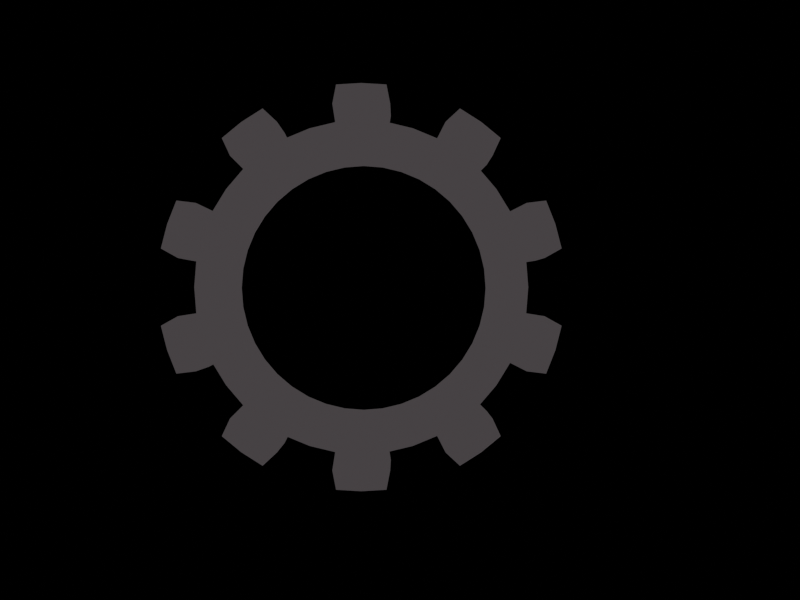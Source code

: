 # Source: gear.blend  (saved by Blender 4.0.36; exported with 4.5.12 LTS)
import bpy
from mathutils import Matrix  # noqa: F401  (used for matrix-valued properties, if any)

bpy.ops.wm.read_factory_settings(use_empty=True)
scene = bpy.context.scene
scene.name = 'Scene'

# ---- collections
col_collection = bpy.data.collections.new('Collection'); scene.collection.children.link(col_collection)
col_gear1 = bpy.data.collections.new('Gear1'); scene.collection.children.link(col_gear1)
col_gear1.hide_render = True
col_gear2 = bpy.data.collections.new('Gear2'); scene.collection.children.link(col_gear2)
col_gear2.hide_render = True
col_gear3 = bpy.data.collections.new('Gear3'); scene.collection.children.link(col_gear3)

# ---- images (referenced by path relative to the original .blend; pixels are not part of the script)
import os
ASSET_DIR = os.environ.get("B2B_ASSET_DIR", "")  # directory of the original .blend (textures are referenced by path, not embedded)
HERE = os.path.dirname(os.path.abspath(__file__))  # packed textures are extracted next to this script under _unpacked/

def load_image(name, relpath, width, height, colorspace="sRGB"):
    """Load a texture the original file referenced (path relative to the .blend, or extracted next to this script)."""
    p = next((c for c in (os.path.join(HERE, relpath), os.path.join(ASSET_DIR, relpath)) if relpath and os.path.exists(c)), "")
    if p:
        img = bpy.data.images.load(p, check_existing=True)
        img.name = name
    else:  # same state as the original file: an image datablock whose file is absent (Cycles renders it pink)
        img = bpy.data.images.new(name, width, height)
        img.source = "FILE"
        img.filepath = "//" + (relpath or name)
    img.colorspace_settings.name = colorspace
    return img
img_bayer_matrix = load_image('Bayer Matrix', 'bayerMatrix.png', 1024, 1024, 'sRGB')

# ---- materials (node trees are filled in below, after node groups)
mat_gear1 = bpy.data.materials.new('gear1')
mat_gear1.use_transparent_shadow = False
mat_gear2 = bpy.data.materials.new('gear2')
mat_gear2.use_transparent_shadow = False

# ---- material node trees
mat_gear1.use_nodes = True; mat_gear1.node_tree.nodes.clear()
_N = mat_gear1.node_tree.nodes; _L = mat_gear1.node_tree.links
n0 = _N.new('ShaderNodeMixRGB'); n0.name = 'Mix (Legacy)'; n0.location = (-545, 120)
n0.blend_type = 'SOFT_LIGHT'
n0.inputs[0].default_value = 0.2
n1 = _N.new('ShaderNodeShaderToRGB'); n1.name = 'Shader to RGB'; n1.location = (-795, 232)
n2 = _N.new('ShaderNodeBsdfPrincipled'); n2.name = 'Principled BSDF'; n2.location = (-1145, 482)
n2.inputs[3].default_value = 1.45
n3 = _N.new('ShaderNodeTexImage'); n3.name = 'Image Texture'; n3.location = (-895, -268)
n3.image = img_bayer_matrix
n3.interpolation = 'Closest'
n4 = _N.new('ShaderNodeMapping'); n4.name = 'Mapping'; n4.location = (-1095, -268)
n5 = _N.new('ShaderNodeCombineXYZ'); n5.name = 'Combine XYZ'; n5.location = (-1295, -323)
n6 = _N.new('ShaderNodeMath'); n6.name = 'Math'; n6.location = (-1495, -288)
n6.operation = 'MULTIPLY'
n7 = _N.new('ShaderNodeMath'); n7.name = 'Math.001'; n7.location = (-1495, -468)
n7.operation = 'MULTIPLY'
n8 = _N.new('ShaderNodeMath'); n8.name = 'Math.002'; n8.location = (-1745, -168)
n8.operation = 'DIVIDE'
n8.inputs[1].default_value = 2.0
n9 = _N.new('ShaderNodeMath'); n9.name = 'Math.003'; n9.location = (-1745, -618)
n9.operation = 'DIVIDE'
n9.inputs[1].default_value = 2.0
n10 = _N.new('ShaderNodeValue'); n10.name = 'Value'; n10.location = (-1945, -168)
n10.label = 'ResolutionX'
n10.outputs[0].default_value = 200.0
n11 = _N.new('ShaderNodeValue'); n11.name = 'Value.001'; n11.location = (-1945, -618)
n11.label = 'ResolutionY'
n11.outputs[0].default_value = 150.0
n12 = _N.new('ShaderNodeSeparateXYZ'); n12.name = 'Separate XYZ'; n12.location = (-2245, -368)
n13 = _N.new('ShaderNodeTexCoord'); n13.name = 'Texture Coordinate'; n13.location = (-2445, -368)
n14 = _N.new('ShaderNodeEmission'); n14.name = 'Emission'; n14.location = (247, -82)
n15 = _N.new('ShaderNodeOutputMaterial'); n15.name = 'Material Output'; n15.location = (313, 282)
n16 = _N.new('ShaderNodeLayerWeight'); n16.name = 'Layer Weight'; n16.location = (-324, -41)
n17 = _N.new('ShaderNodeValToRGB'); n17.name = 'Color Ramp'; n17.location = (-103, -82)
n17.color_ramp.interpolation = 'CONSTANT'
while len(n17.color_ramp.elements) > 1: n17.color_ramp.elements.remove(n17.color_ramp.elements[-1])
n17.color_ramp.elements[0].position = 0.0; n17.color_ramp.elements[0].color = (0.04607, 0.04284, 0.04425, 1.0)
_e = n17.color_ramp.elements.new(0.1405); _e.color = (0.2201, 0.2147, 0.1987, 1.0)
_e = n17.color_ramp.elements.new(0.3086); _e.color = (1.0, 1.0, 1.0, 1.0)
_L.new(n14.outputs[0], n15.inputs[0])
_L.new(n17.outputs[0], n14.inputs[0])
_L.new(n16.outputs[0], n17.inputs[0])
_L.new(n1.outputs[0], n0.inputs[1])
_L.new(n2.outputs[0], n1.inputs[0])
_L.new(n3.outputs[0], n0.inputs[2])
_L.new(n4.outputs[0], n3.inputs[0])
_L.new(n5.outputs[0], n4.inputs[0])
_L.new(n6.outputs[0], n5.inputs[0])
_L.new(n7.outputs[0], n5.inputs[1])
_L.new(n8.outputs[0], n6.inputs[0])
_L.new(n9.outputs[0], n7.inputs[1])
_L.new(n10.outputs[0], n8.inputs[0])
_L.new(n11.outputs[0], n9.inputs[0])
_L.new(n12.outputs[0], n6.inputs[1])
_L.new(n12.outputs[1], n7.inputs[0])
_L.new(n13.outputs[5], n12.inputs[0])
_L.new(n0.outputs[0], n16.inputs[1])
n15.is_active_output = True
mat_gear2.use_nodes = True; mat_gear2.node_tree.nodes.clear()
_N = mat_gear2.node_tree.nodes; _L = mat_gear2.node_tree.links
n0 = _N.new('ShaderNodeOutputMaterial'); n0.name = 'Material Output'; n0.location = (874, 373)
n1 = _N.new('ShaderNodeEmission'); n1.name = 'Emission'; n1.location = (674, 373)
n2 = _N.new('ShaderNodeMixRGB'); n2.name = 'Mix (Legacy)'; n2.location = (74, 211)
n2.blend_type = 'SOFT_LIGHT'
n2.inputs[0].default_value = 0.2
n3 = _N.new('ShaderNodeShaderToRGB'); n3.name = 'Shader to RGB'; n3.location = (-176, 323)
n4 = _N.new('ShaderNodeTexImage'); n4.name = 'Image Texture'; n4.location = (-466, -177)
n4.image = img_bayer_matrix
n4.interpolation = 'Closest'
n5 = _N.new('ShaderNodeMapping'); n5.name = 'Mapping'; n5.location = (-666, -177)
n6 = _N.new('ShaderNodeCombineXYZ'); n6.name = 'Combine XYZ'; n6.location = (-866, -232)
n7 = _N.new('ShaderNodeMath'); n7.name = 'Math'; n7.location = (-1066, -197)
n7.operation = 'MULTIPLY'
n8 = _N.new('ShaderNodeMath'); n8.name = 'Math.001'; n8.location = (-1066, -377)
n8.operation = 'MULTIPLY'
n9 = _N.new('ShaderNodeMath'); n9.name = 'Math.002'; n9.location = (-1316, -77)
n9.operation = 'DIVIDE'
n9.inputs[1].default_value = 2.0
n10 = _N.new('ShaderNodeMath'); n10.name = 'Math.003'; n10.location = (-1316, -527)
n10.operation = 'DIVIDE'
n10.inputs[1].default_value = 2.0
n11 = _N.new('ShaderNodeValue'); n11.name = 'Value'; n11.location = (-1516, -77)
n11.label = 'ResolutionX'
n11.outputs[0].default_value = 200.0
n12 = _N.new('ShaderNodeValue'); n12.name = 'Value.001'; n12.location = (-1516, -527)
n12.label = 'ResolutionY'
n12.outputs[0].default_value = 150.0
n13 = _N.new('ShaderNodeSeparateXYZ'); n13.name = 'Separate XYZ'; n13.location = (-1816, -277)
n14 = _N.new('ShaderNodeTexCoord'); n14.name = 'Texture Coordinate'; n14.location = (-2016, -277)
n15 = _N.new('ShaderNodeTexVoronoi'); n15.name = 'Voronoi Texture'; n15.location = (-679, 821)
n15.distance = 'MINKOWSKI'
n15.inputs[2].default_value = 2.1
n16 = _N.new('ShaderNodeValToRGB'); n16.name = 'Color Ramp'; n16.location = (324, 373)
n16.color_ramp.interpolation = 'CONSTANT'
while len(n16.color_ramp.elements) > 1: n16.color_ramp.elements.remove(n16.color_ramp.elements[-1])
n16.color_ramp.elements[0].position = 0.0; n16.color_ramp.elements[0].color = (0.1912, 0.03311, 0.06301, 1.0)
_e = n16.color_ramp.elements.new(0.1041); _e.color = (0.08923, 0.2413, 0.3379, 1.0)
_e = n16.color_ramp.elements.new(0.225); _e.color = (0.6042, 0.03429, 0.07635, 1.0)
_e = n16.color_ramp.elements.new(0.45); _e.color = (0.06987, 0.06175, 0.06527, 1.0)
_e = n16.color_ramp.elements.new(0.6436); _e.color = (0.6777, 1.0, 0.9402, 1.0)
_L.new(n1.outputs[0], n0.inputs[0])
_L.new(n16.outputs[0], n1.inputs[0])
_L.new(n2.outputs[0], n16.inputs[0])
_L.new(n3.outputs[0], n2.inputs[1])
_L.new(n4.outputs[0], n2.inputs[2])
_L.new(n5.outputs[0], n4.inputs[0])
_L.new(n6.outputs[0], n5.inputs[0])
_L.new(n7.outputs[0], n6.inputs[0])
_L.new(n8.outputs[0], n6.inputs[1])
_L.new(n9.outputs[0], n7.inputs[0])
_L.new(n10.outputs[0], n8.inputs[1])
_L.new(n11.outputs[0], n9.inputs[0])
_L.new(n12.outputs[0], n10.inputs[0])
_L.new(n13.outputs[0], n7.inputs[1])
_L.new(n13.outputs[1], n8.inputs[0])
_L.new(n14.outputs[5], n13.inputs[0])
_L.new(n15.outputs[1], n3.inputs[0])
n0.is_active_output = True

# ---- world
world_world = bpy.data.worlds.new('World'); scene.world = world_world
world_world.use_nodes = True; world_world.node_tree.nodes.clear()
_N = world_world.node_tree.nodes; _L = world_world.node_tree.links
n0 = _N.new('ShaderNodeOutputWorld'); n0.name = 'World Output'; n0.location = (300, 300)
n1 = _N.new('ShaderNodeBackground'); n1.name = 'Background'; n1.location = (10, 300)
n1.inputs[0].default_value = (0.05088, 0.05088, 0.05088, 1.0)
n1.inputs[1].default_value = 0.0
_L.new(n1.outputs[0], n0.inputs[0])
n0.is_active_output = True
world_world.color = (0.05088, 0.05088, 0.05088)
world_world.use_sun_shadow = False
world_world.sun_shadow_jitter_overblur = 0.0

# ---- cameras
cam_camera = bpy.data.cameras.new('Camera')
cam_camera.clip_end = 100.0
cam_camera.ortho_scale = 7.314
cam_camera_001 = bpy.data.cameras.new('Camera.001')

# ---- lights
light_pixelart_light_r = bpy.data.lights.new('PixelArt_Light_R', 'POINT')
light_pixelart_light_r.color = (1.0, 0.0, 0.0)
light_pixelart_light_r.transmission_factor = 0.0
light_pixelart_light_r.use_soft_falloff = False
light_pixelart_light_r.energy = 250.0
light_pixelart_light_r.use_absolute_resolution = True
light_pixelart_light_g = bpy.data.lights.new('PixelArt_Light_G', 'SUN')
light_pixelart_light_g.color = (0.0, 1.0, 0.0)
light_pixelart_light_g.transmission_factor = 0.0
light_pixelart_light_g.energy = 250.0
light_pixelart_light_b = bpy.data.lights.new('PixelArt_Light_B', 'POINT')
light_pixelart_light_b.color = (0.0, 0.0, 1.0)
light_pixelart_light_b.transmission_factor = 0.0
light_pixelart_light_b.use_soft_falloff = False
light_pixelart_light_b.energy = 150.0
light_pixelart_light_b.use_absolute_resolution = True

# ---- meshes
me_gear = bpy.data.meshes.new('Gear')
me_gear.from_pydata([(0.43, 0.0, -0.2), (0.4217, 0.08389, -0.2), (0.3973, 0.1646, -0.2), (0.3575, 0.2389, -0.2), (0.63, 0.0, -0.2), (0.6179, 0.1229, -0.2), (0.582, 0.2411, -0.2), (0.5238, 0.35, -0.2), (0.716, 0.1424, -0.2), (0.6744, 0.2794, -0.2), (0.607, 0.4056, -0.2), (0.8062, 0.1974, -0.2), (0.7668, 0.3176, -0.2), (0.7097, 0.4304, -0.2), (0.43, 0.0, 0.2), (0.4217, 0.08389, 0.2), (0.3973, 0.1646, 0.2), (0.3575, 0.2389, 0.2), (0.63, 0.0, 0.2), (0.6179, 0.1229, 0.2), (0.582, 0.2411, 0.2), (0.5238, 0.35, 0.2), (0.716, 0.1424, 0.2), (0.6744, 0.2794, 0.2), (0.607, 0.4056, 0.2), (0.8062, 0.1974, 0.2), (0.7668, 0.3176, 0.2), (0.7097, 0.4304, 0.2), (0.3041, 0.3041, -0.2), (0.2389, 0.3575, -0.2), (0.1646, 0.3973, -0.2), (0.08389, 0.4217, -0.2), (0.4455, 0.4455, -0.2), (0.35, 0.5238, -0.2), (0.2411, 0.582, -0.2), (0.1229, 0.6179, -0.2), (0.4056, 0.607, -0.2), (0.2794, 0.6744, -0.2), (0.1424, 0.716, -0.2), (0.4304, 0.7097, -0.2), (0.3176, 0.7668, -0.2), (0.1974, 0.8062, -0.2), (0.3041, 0.3041, 0.2), (0.2389, 0.3575, 0.2), (0.1646, 0.3973, 0.2), (0.08389, 0.4217, 0.2), (0.4455, 0.4455, 0.2), (0.35, 0.5238, 0.2), (0.2411, 0.582, 0.2), (0.1229, 0.6179, 0.2), (0.4056, 0.607, 0.2), (0.2794, 0.6744, 0.2), (0.1424, 0.716, 0.2), (0.4304, 0.7097, 0.2), (0.3176, 0.7668, 0.2), (0.1974, 0.8062, 0.2), (2.633e-17, 0.43, -0.2), (-0.08389, 0.4217, -0.2), (-0.1646, 0.3973, -0.2), (-0.2389, 0.3575, -0.2), (3.858e-17, 0.63, -0.2), (-0.1229, 0.6179, -0.2), (-0.2411, 0.582, -0.2), (-0.35, 0.5238, -0.2), (-0.1424, 0.716, -0.2), (-0.2794, 0.6744, -0.2), (-0.4056, 0.607, -0.2), (-0.1974, 0.8062, -0.2), (-0.3176, 0.7668, -0.2), (-0.4304, 0.7097, -0.2), (2.633e-17, 0.43, 0.2), (-0.08389, 0.4217, 0.2), (-0.1646, 0.3973, 0.2), (-0.2389, 0.3575, 0.2), (3.858e-17, 0.63, 0.2), (-0.1229, 0.6179, 0.2), (-0.2411, 0.582, 0.2), (-0.35, 0.5238, 0.2), (-0.1424, 0.716, 0.2), (-0.2794, 0.6744, 0.2), (-0.4056, 0.607, 0.2), (-0.1974, 0.8062, 0.2), (-0.3176, 0.7668, 0.2), (-0.4304, 0.7097, 0.2), (-0.3041, 0.3041, -0.2), (-0.3575, 0.2389, -0.2), (-0.3973, 0.1646, -0.2), (-0.4217, 0.08389, -0.2), (-0.4455, 0.4455, -0.2), (-0.5238, 0.35, -0.2), (-0.582, 0.2411, -0.2), (-0.6179, 0.1229, -0.2), (-0.607, 0.4056, -0.2), (-0.6744, 0.2794, -0.2), (-0.716, 0.1424, -0.2), (-0.7097, 0.4304, -0.2), (-0.7668, 0.3176, -0.2), (-0.8062, 0.1974, -0.2), (-0.3041, 0.3041, 0.2), (-0.3575, 0.2389, 0.2), (-0.3973, 0.1646, 0.2), (-0.4217, 0.08389, 0.2), (-0.4455, 0.4455, 0.2), (-0.5238, 0.35, 0.2), (-0.582, 0.2411, 0.2), (-0.6179, 0.1229, 0.2), (-0.607, 0.4056, 0.2), (-0.6744, 0.2794, 0.2), (-0.716, 0.1424, 0.2), (-0.7097, 0.4304, 0.2), (-0.7668, 0.3176, 0.2), (-0.8062, 0.1974, 0.2), (-0.43, 5.266e-17, -0.2), (-0.4217, -0.08389, -0.2), (-0.3973, -0.1646, -0.2), (-0.3575, -0.2389, -0.2), (-0.63, 7.715e-17, -0.2), (-0.6179, -0.1229, -0.2), (-0.582, -0.2411, -0.2), (-0.5238, -0.35, -0.2), (-0.716, -0.1424, -0.2), (-0.6744, -0.2794, -0.2), (-0.607, -0.4056, -0.2), (-0.8062, -0.1974, -0.2), (-0.7668, -0.3176, -0.2), (-0.7097, -0.4304, -0.2), (-0.43, 5.266e-17, 0.2), (-0.4217, -0.08389, 0.2), (-0.3973, -0.1646, 0.2), (-0.3575, -0.2389, 0.2), (-0.63, 7.715e-17, 0.2), (-0.6179, -0.1229, 0.2), (-0.582, -0.2411, 0.2), (-0.5238, -0.35, 0.2), (-0.716, -0.1424, 0.2), (-0.6744, -0.2794, 0.2), (-0.607, -0.4056, 0.2), (-0.8062, -0.1974, 0.2), (-0.7668, -0.3176, 0.2), (-0.7097, -0.4304, 0.2), (-0.3041, -0.3041, -0.2), (-0.2389, -0.3575, -0.2), (-0.1646, -0.3973, -0.2), (-0.08389, -0.4217, -0.2), (-0.4455, -0.4455, -0.2), (-0.35, -0.5238, -0.2), (-0.2411, -0.582, -0.2), (-0.1229, -0.6179, -0.2), (-0.4056, -0.607, -0.2), (-0.2794, -0.6744, -0.2), (-0.1424, -0.716, -0.2), (-0.4304, -0.7097, -0.2), (-0.3176, -0.7668, -0.2), (-0.1974, -0.8062, -0.2), (-0.3041, -0.3041, 0.2), (-0.2389, -0.3575, 0.2), (-0.1646, -0.3973, 0.2), (-0.08389, -0.4217, 0.2), (-0.4455, -0.4455, 0.2), (-0.35, -0.5238, 0.2), (-0.2411, -0.582, 0.2), (-0.1229, -0.6179, 0.2), (-0.4056, -0.607, 0.2), (-0.2794, -0.6744, 0.2), (-0.1424, -0.716, 0.2), (-0.4304, -0.7097, 0.2), (-0.3176, -0.7668, 0.2), (-0.1974, -0.8062, 0.2), (-7.899e-17, -0.43, -0.2), (0.08389, -0.4217, -0.2), (0.1646, -0.3973, -0.2), (0.2389, -0.3575, -0.2), (-1.157e-16, -0.63, -0.2), (0.1229, -0.6179, -0.2), (0.2411, -0.582, -0.2), (0.35, -0.5238, -0.2), (0.1424, -0.716, -0.2), (0.2794, -0.6744, -0.2), (0.4056, -0.607, -0.2), (0.1974, -0.8062, -0.2), (0.3176, -0.7668, -0.2), (0.4304, -0.7097, -0.2), (-7.899e-17, -0.43, 0.2), (0.08389, -0.4217, 0.2), (0.1646, -0.3973, 0.2), (0.2389, -0.3575, 0.2), (-1.157e-16, -0.63, 0.2), (0.1229, -0.6179, 0.2), (0.2411, -0.582, 0.2), (0.35, -0.5238, 0.2), (0.1424, -0.716, 0.2), (0.2794, -0.6744, 0.2), (0.4056, -0.607, 0.2), (0.1974, -0.8062, 0.2), (0.3176, -0.7668, 0.2), (0.4304, -0.7097, 0.2), (0.3041, -0.3041, -0.2), (0.3575, -0.2389, -0.2), (0.3973, -0.1646, -0.2), (0.4217, -0.08389, -0.2), (0.4455, -0.4455, -0.2), (0.5238, -0.35, -0.2), (0.582, -0.2411, -0.2), (0.6179, -0.1229, -0.2), (0.607, -0.4056, -0.2), (0.6744, -0.2794, -0.2), (0.716, -0.1424, -0.2), (0.7097, -0.4304, -0.2), (0.7668, -0.3176, -0.2), (0.8062, -0.1974, -0.2), (0.3041, -0.3041, 0.2), (0.3575, -0.2389, 0.2), (0.3973, -0.1646, 0.2), (0.4217, -0.08389, 0.2), (0.4455, -0.4455, 0.2), (0.5238, -0.35, 0.2), (0.582, -0.2411, 0.2), (0.6179, -0.1229, 0.2), (0.607, -0.4056, 0.2), (0.6744, -0.2794, 0.2), (0.716, -0.1424, 0.2), (0.7097, -0.4304, 0.2), (0.7668, -0.3176, 0.2), (0.8062, -0.1974, 0.2)], [], [(4, 0, 1, 5), (5, 1, 2, 6), (6, 2, 3, 7), (8, 5, 6, 9), (9, 6, 7, 10), (11, 8, 9, 12), (12, 9, 10, 13), (14, 18, 19, 15), (15, 19, 20, 16), (16, 20, 21, 17), (19, 22, 23, 20), (20, 23, 24, 21), (22, 25, 26, 23), (23, 26, 27, 24), (18, 4, 5, 19), (19, 5, 8, 22), (22, 8, 11, 25), (25, 11, 12, 26), (26, 12, 13, 27), (27, 13, 10, 24), (24, 10, 7, 21), (32, 28, 29, 33), (33, 29, 30, 34), (34, 30, 31, 35), (36, 33, 34, 37), (37, 34, 35, 38), (39, 36, 37, 40), (40, 37, 38, 41), (42, 46, 47, 43), (43, 47, 48, 44), (44, 48, 49, 45), (47, 50, 51, 48), (48, 51, 52, 49), (50, 53, 54, 51), (51, 54, 55, 52), (46, 32, 33, 47), (47, 33, 36, 50), (50, 36, 39, 53), (53, 39, 40, 54), (54, 40, 41, 55), (55, 41, 38, 52), (52, 38, 35, 49), (3, 28, 32, 7), (7, 32, 46, 21), (21, 46, 42, 17), (60, 56, 57, 61), (61, 57, 58, 62), (62, 58, 59, 63), (64, 61, 62, 65), (65, 62, 63, 66), (67, 64, 65, 68), (68, 65, 66, 69), (70, 74, 75, 71), (71, 75, 76, 72), (72, 76, 77, 73), (75, 78, 79, 76), (76, 79, 80, 77), (78, 81, 82, 79), (79, 82, 83, 80), (74, 60, 61, 75), (75, 61, 64, 78), (78, 64, 67, 81), (81, 67, 68, 82), (82, 68, 69, 83), (83, 69, 66, 80), (80, 66, 63, 77), (31, 56, 60, 35), (35, 60, 74, 49), (49, 74, 70, 45), (88, 84, 85, 89), (89, 85, 86, 90), (90, 86, 87, 91), (92, 89, 90, 93), (93, 90, 91, 94), (95, 92, 93, 96), (96, 93, 94, 97), (98, 102, 103, 99), (99, 103, 104, 100), (100, 104, 105, 101), (103, 106, 107, 104), (104, 107, 108, 105), (106, 109, 110, 107), (107, 110, 111, 108), (102, 88, 89, 103), (103, 89, 92, 106), (106, 92, 95, 109), (109, 95, 96, 110), (110, 96, 97, 111), (111, 97, 94, 108), (108, 94, 91, 105), (59, 84, 88, 63), (63, 88, 102, 77), (77, 102, 98, 73), (116, 112, 113, 117), (117, 113, 114, 118), (118, 114, 115, 119), (120, 117, 118, 121), (121, 118, 119, 122), (123, 120, 121, 124), (124, 121, 122, 125), (126, 130, 131, 127), (127, 131, 132, 128), (128, 132, 133, 129), (131, 134, 135, 132), (132, 135, 136, 133), (134, 137, 138, 135), (135, 138, 139, 136), (130, 116, 117, 131), (131, 117, 120, 134), (134, 120, 123, 137), (137, 123, 124, 138), (138, 124, 125, 139), (139, 125, 122, 136), (136, 122, 119, 133), (87, 112, 116, 91), (91, 116, 130, 105), (105, 130, 126, 101), (144, 140, 141, 145), (145, 141, 142, 146), (146, 142, 143, 147), (148, 145, 146, 149), (149, 146, 147, 150), (151, 148, 149, 152), (152, 149, 150, 153), (154, 158, 159, 155), (155, 159, 160, 156), (156, 160, 161, 157), (159, 162, 163, 160), (160, 163, 164, 161), (162, 165, 166, 163), (163, 166, 167, 164), (158, 144, 145, 159), (159, 145, 148, 162), (162, 148, 151, 165), (165, 151, 152, 166), (166, 152, 153, 167), (167, 153, 150, 164), (164, 150, 147, 161), (115, 140, 144, 119), (119, 144, 158, 133), (133, 158, 154, 129), (172, 168, 169, 173), (173, 169, 170, 174), (174, 170, 171, 175), (176, 173, 174, 177), (177, 174, 175, 178), (179, 176, 177, 180), (180, 177, 178, 181), (182, 186, 187, 183), (183, 187, 188, 184), (184, 188, 189, 185), (187, 190, 191, 188), (188, 191, 192, 189), (190, 193, 194, 191), (191, 194, 195, 192), (186, 172, 173, 187), (187, 173, 176, 190), (190, 176, 179, 193), (193, 179, 180, 194), (194, 180, 181, 195), (195, 181, 178, 192), (192, 178, 175, 189), (143, 168, 172, 147), (147, 172, 186, 161), (161, 186, 182, 157), (200, 196, 197, 201), (201, 197, 198, 202), (202, 198, 199, 203), (204, 201, 202, 205), (205, 202, 203, 206), (207, 204, 205, 208), (208, 205, 206, 209), (210, 214, 215, 211), (211, 215, 216, 212), (212, 216, 217, 213), (215, 218, 219, 216), (216, 219, 220, 217), (218, 221, 222, 219), (219, 222, 223, 220), (214, 200, 201, 215), (215, 201, 204, 218), (218, 204, 207, 221), (221, 207, 208, 222), (222, 208, 209, 223), (223, 209, 206, 220), (220, 206, 203, 217), (171, 196, 200, 175), (175, 200, 214, 189), (189, 214, 210, 185), (199, 0, 4, 203), (203, 4, 18, 217), (217, 18, 14, 213)])
me_gear.materials.append(mat_gear1)
me_gear.update()
me_gear_001 = bpy.data.meshes.new('Gear.001')
me_gear_001.from_pydata([(0.43, 0.0, -0.2), (0.4217, 0.08389, -0.2), (0.3973, 0.1646, -0.2), (0.3575, 0.2389, -0.2), (0.63, 0.0, -0.2), (0.6179, 0.1229, -0.2), (0.582, 0.2411, -0.2), (0.5238, 0.35, -0.2), (0.716, 0.1424, -0.2), (0.6744, 0.2794, -0.2), (0.607, 0.4056, -0.2), (0.8062, 0.1974, -0.2), (0.7668, 0.3176, -0.2), (0.7097, 0.4304, -0.2), (0.43, 0.0, 0.2), (0.4217, 0.08389, 0.2), (0.3973, 0.1646, 0.2), (0.3575, 0.2389, 0.2), (0.63, 0.0, 0.2), (0.6179, 0.1229, 0.2), (0.582, 0.2411, 0.2), (0.5238, 0.35, 0.2), (0.716, 0.1424, 0.2), (0.6744, 0.2794, 0.2), (0.607, 0.4056, 0.2), (0.8062, 0.1974, 0.2), (0.7668, 0.3176, 0.2), (0.7097, 0.4304, 0.2), (0.3041, 0.3041, -0.2), (0.2389, 0.3575, -0.2), (0.1646, 0.3973, -0.2), (0.08389, 0.4217, -0.2), (0.4455, 0.4455, -0.2), (0.35, 0.5238, -0.2), (0.2411, 0.582, -0.2), (0.1229, 0.6179, -0.2), (0.4056, 0.607, -0.2), (0.2794, 0.6744, -0.2), (0.1424, 0.716, -0.2), (0.4304, 0.7097, -0.2), (0.3176, 0.7668, -0.2), (0.1974, 0.8062, -0.2), (0.3041, 0.3041, 0.2), (0.2389, 0.3575, 0.2), (0.1646, 0.3973, 0.2), (0.08389, 0.4217, 0.2), (0.4455, 0.4455, 0.2), (0.35, 0.5238, 0.2), (0.2411, 0.582, 0.2), (0.1229, 0.6179, 0.2), (0.4056, 0.607, 0.2), (0.2794, 0.6744, 0.2), (0.1424, 0.716, 0.2), (0.4304, 0.7097, 0.2), (0.3176, 0.7668, 0.2), (0.1974, 0.8062, 0.2), (2.633e-17, 0.43, -0.2), (-0.08389, 0.4217, -0.2), (-0.1646, 0.3973, -0.2), (-0.2389, 0.3575, -0.2), (3.858e-17, 0.63, -0.2), (-0.1229, 0.6179, -0.2), (-0.2411, 0.582, -0.2), (-0.35, 0.5238, -0.2), (-0.1424, 0.716, -0.2), (-0.2794, 0.6744, -0.2), (-0.4056, 0.607, -0.2), (-0.1974, 0.8062, -0.2), (-0.3176, 0.7668, -0.2), (-0.4304, 0.7097, -0.2), (2.633e-17, 0.43, 0.2), (-0.08389, 0.4217, 0.2), (-0.1646, 0.3973, 0.2), (-0.2389, 0.3575, 0.2), (3.858e-17, 0.63, 0.2), (-0.1229, 0.6179, 0.2), (-0.2411, 0.582, 0.2), (-0.35, 0.5238, 0.2), (-0.1424, 0.716, 0.2), (-0.2794, 0.6744, 0.2), (-0.4056, 0.607, 0.2), (-0.1974, 0.8062, 0.2), (-0.3176, 0.7668, 0.2), (-0.4304, 0.7097, 0.2), (-0.3041, 0.3041, -0.2), (-0.3575, 0.2389, -0.2), (-0.3973, 0.1646, -0.2), (-0.4217, 0.08389, -0.2), (-0.4455, 0.4455, -0.2), (-0.5238, 0.35, -0.2), (-0.582, 0.2411, -0.2), (-0.6179, 0.1229, -0.2), (-0.607, 0.4056, -0.2), (-0.6744, 0.2794, -0.2), (-0.716, 0.1424, -0.2), (-0.7097, 0.4304, -0.2), (-0.7668, 0.3176, -0.2), (-0.8062, 0.1974, -0.2), (-0.3041, 0.3041, 0.2), (-0.3575, 0.2389, 0.2), (-0.3973, 0.1646, 0.2), (-0.4217, 0.08389, 0.2), (-0.4455, 0.4455, 0.2), (-0.5238, 0.35, 0.2), (-0.582, 0.2411, 0.2), (-0.6179, 0.1229, 0.2), (-0.607, 0.4056, 0.2), (-0.6744, 0.2794, 0.2), (-0.716, 0.1424, 0.2), (-0.7097, 0.4304, 0.2), (-0.7668, 0.3176, 0.2), (-0.8062, 0.1974, 0.2), (-0.43, 5.266e-17, -0.2), (-0.4217, -0.08389, -0.2), (-0.3973, -0.1646, -0.2), (-0.3575, -0.2389, -0.2), (-0.63, 7.715e-17, -0.2), (-0.6179, -0.1229, -0.2), (-0.582, -0.2411, -0.2), (-0.5238, -0.35, -0.2), (-0.716, -0.1424, -0.2), (-0.6744, -0.2794, -0.2), (-0.607, -0.4056, -0.2), (-0.8062, -0.1974, -0.2), (-0.7668, -0.3176, -0.2), (-0.7097, -0.4304, -0.2), (-0.43, 5.266e-17, 0.2), (-0.4217, -0.08389, 0.2), (-0.3973, -0.1646, 0.2), (-0.3575, -0.2389, 0.2), (-0.63, 7.715e-17, 0.2), (-0.6179, -0.1229, 0.2), (-0.582, -0.2411, 0.2), (-0.5238, -0.35, 0.2), (-0.716, -0.1424, 0.2), (-0.6744, -0.2794, 0.2), (-0.607, -0.4056, 0.2), (-0.8062, -0.1974, 0.2), (-0.7668, -0.3176, 0.2), (-0.7097, -0.4304, 0.2), (-0.3041, -0.3041, -0.2), (-0.2389, -0.3575, -0.2), (-0.1646, -0.3973, -0.2), (-0.08389, -0.4217, -0.2), (-0.4455, -0.4455, -0.2), (-0.35, -0.5238, -0.2), (-0.2411, -0.582, -0.2), (-0.1229, -0.6179, -0.2), (-0.4056, -0.607, -0.2), (-0.2794, -0.6744, -0.2), (-0.1424, -0.716, -0.2), (-0.4304, -0.7097, -0.2), (-0.3176, -0.7668, -0.2), (-0.1974, -0.8062, -0.2), (-0.3041, -0.3041, 0.2), (-0.2389, -0.3575, 0.2), (-0.1646, -0.3973, 0.2), (-0.08389, -0.4217, 0.2), (-0.4455, -0.4455, 0.2), (-0.35, -0.5238, 0.2), (-0.2411, -0.582, 0.2), (-0.1229, -0.6179, 0.2), (-0.4056, -0.607, 0.2), (-0.2794, -0.6744, 0.2), (-0.1424, -0.716, 0.2), (-0.4304, -0.7097, 0.2), (-0.3176, -0.7668, 0.2), (-0.1974, -0.8062, 0.2), (-7.899e-17, -0.43, -0.2), (0.08389, -0.4217, -0.2), (0.1646, -0.3973, -0.2), (0.2389, -0.3575, -0.2), (-1.157e-16, -0.63, -0.2), (0.1229, -0.6179, -0.2), (0.2411, -0.582, -0.2), (0.35, -0.5238, -0.2), (0.1424, -0.716, -0.2), (0.2794, -0.6744, -0.2), (0.4056, -0.607, -0.2), (0.1974, -0.8062, -0.2), (0.3176, -0.7668, -0.2), (0.4304, -0.7097, -0.2), (-7.899e-17, -0.43, 0.2), (0.08389, -0.4217, 0.2), (0.1646, -0.3973, 0.2), (0.2389, -0.3575, 0.2), (-1.157e-16, -0.63, 0.2), (0.1229, -0.6179, 0.2), (0.2411, -0.582, 0.2), (0.35, -0.5238, 0.2), (0.1424, -0.716, 0.2), (0.2794, -0.6744, 0.2), (0.4056, -0.607, 0.2), (0.1974, -0.8062, 0.2), (0.3176, -0.7668, 0.2), (0.4304, -0.7097, 0.2), (0.3041, -0.3041, -0.2), (0.3575, -0.2389, -0.2), (0.3973, -0.1646, -0.2), (0.4217, -0.08389, -0.2), (0.4455, -0.4455, -0.2), (0.5238, -0.35, -0.2), (0.582, -0.2411, -0.2), (0.6179, -0.1229, -0.2), (0.607, -0.4056, -0.2), (0.6744, -0.2794, -0.2), (0.716, -0.1424, -0.2), (0.7097, -0.4304, -0.2), (0.7668, -0.3176, -0.2), (0.8062, -0.1974, -0.2), (0.3041, -0.3041, 0.2), (0.3575, -0.2389, 0.2), (0.3973, -0.1646, 0.2), (0.4217, -0.08389, 0.2), (0.4455, -0.4455, 0.2), (0.5238, -0.35, 0.2), (0.582, -0.2411, 0.2), (0.6179, -0.1229, 0.2), (0.607, -0.4056, 0.2), (0.6744, -0.2794, 0.2), (0.716, -0.1424, 0.2), (0.7097, -0.4304, 0.2), (0.7668, -0.3176, 0.2), (0.8062, -0.1974, 0.2)], [], [(4, 0, 1, 5), (5, 1, 2, 6), (6, 2, 3, 7), (8, 5, 6, 9), (9, 6, 7, 10), (11, 8, 9, 12), (12, 9, 10, 13), (14, 18, 19, 15), (15, 19, 20, 16), (16, 20, 21, 17), (19, 22, 23, 20), (20, 23, 24, 21), (22, 25, 26, 23), (23, 26, 27, 24), (18, 4, 5, 19), (19, 5, 8, 22), (22, 8, 11, 25), (25, 11, 12, 26), (26, 12, 13, 27), (27, 13, 10, 24), (24, 10, 7, 21), (32, 28, 29, 33), (33, 29, 30, 34), (34, 30, 31, 35), (36, 33, 34, 37), (37, 34, 35, 38), (39, 36, 37, 40), (40, 37, 38, 41), (42, 46, 47, 43), (43, 47, 48, 44), (44, 48, 49, 45), (47, 50, 51, 48), (48, 51, 52, 49), (50, 53, 54, 51), (51, 54, 55, 52), (46, 32, 33, 47), (47, 33, 36, 50), (50, 36, 39, 53), (53, 39, 40, 54), (54, 40, 41, 55), (55, 41, 38, 52), (52, 38, 35, 49), (3, 28, 32, 7), (7, 32, 46, 21), (21, 46, 42, 17), (60, 56, 57, 61), (61, 57, 58, 62), (62, 58, 59, 63), (64, 61, 62, 65), (65, 62, 63, 66), (67, 64, 65, 68), (68, 65, 66, 69), (70, 74, 75, 71), (71, 75, 76, 72), (72, 76, 77, 73), (75, 78, 79, 76), (76, 79, 80, 77), (78, 81, 82, 79), (79, 82, 83, 80), (74, 60, 61, 75), (75, 61, 64, 78), (78, 64, 67, 81), (81, 67, 68, 82), (82, 68, 69, 83), (83, 69, 66, 80), (80, 66, 63, 77), (31, 56, 60, 35), (35, 60, 74, 49), (49, 74, 70, 45), (88, 84, 85, 89), (89, 85, 86, 90), (90, 86, 87, 91), (92, 89, 90, 93), (93, 90, 91, 94), (95, 92, 93, 96), (96, 93, 94, 97), (98, 102, 103, 99), (99, 103, 104, 100), (100, 104, 105, 101), (103, 106, 107, 104), (104, 107, 108, 105), (106, 109, 110, 107), (107, 110, 111, 108), (102, 88, 89, 103), (103, 89, 92, 106), (106, 92, 95, 109), (109, 95, 96, 110), (110, 96, 97, 111), (111, 97, 94, 108), (108, 94, 91, 105), (59, 84, 88, 63), (63, 88, 102, 77), (77, 102, 98, 73), (116, 112, 113, 117), (117, 113, 114, 118), (118, 114, 115, 119), (120, 117, 118, 121), (121, 118, 119, 122), (123, 120, 121, 124), (124, 121, 122, 125), (126, 130, 131, 127), (127, 131, 132, 128), (128, 132, 133, 129), (131, 134, 135, 132), (132, 135, 136, 133), (134, 137, 138, 135), (135, 138, 139, 136), (130, 116, 117, 131), (131, 117, 120, 134), (134, 120, 123, 137), (137, 123, 124, 138), (138, 124, 125, 139), (139, 125, 122, 136), (136, 122, 119, 133), (87, 112, 116, 91), (91, 116, 130, 105), (105, 130, 126, 101), (144, 140, 141, 145), (145, 141, 142, 146), (146, 142, 143, 147), (148, 145, 146, 149), (149, 146, 147, 150), (151, 148, 149, 152), (152, 149, 150, 153), (154, 158, 159, 155), (155, 159, 160, 156), (156, 160, 161, 157), (159, 162, 163, 160), (160, 163, 164, 161), (162, 165, 166, 163), (163, 166, 167, 164), (158, 144, 145, 159), (159, 145, 148, 162), (162, 148, 151, 165), (165, 151, 152, 166), (166, 152, 153, 167), (167, 153, 150, 164), (164, 150, 147, 161), (115, 140, 144, 119), (119, 144, 158, 133), (133, 158, 154, 129), (172, 168, 169, 173), (173, 169, 170, 174), (174, 170, 171, 175), (176, 173, 174, 177), (177, 174, 175, 178), (179, 176, 177, 180), (180, 177, 178, 181), (182, 186, 187, 183), (183, 187, 188, 184), (184, 188, 189, 185), (187, 190, 191, 188), (188, 191, 192, 189), (190, 193, 194, 191), (191, 194, 195, 192), (186, 172, 173, 187), (187, 173, 176, 190), (190, 176, 179, 193), (193, 179, 180, 194), (194, 180, 181, 195), (195, 181, 178, 192), (192, 178, 175, 189), (143, 168, 172, 147), (147, 172, 186, 161), (161, 186, 182, 157), (200, 196, 197, 201), (201, 197, 198, 202), (202, 198, 199, 203), (204, 201, 202, 205), (205, 202, 203, 206), (207, 204, 205, 208), (208, 205, 206, 209), (210, 214, 215, 211), (211, 215, 216, 212), (212, 216, 217, 213), (215, 218, 219, 216), (216, 219, 220, 217), (218, 221, 222, 219), (219, 222, 223, 220), (214, 200, 201, 215), (215, 201, 204, 218), (218, 204, 207, 221), (221, 207, 208, 222), (222, 208, 209, 223), (223, 209, 206, 220), (220, 206, 203, 217), (171, 196, 200, 175), (175, 200, 214, 189), (189, 214, 210, 185), (199, 0, 4, 203), (203, 4, 18, 217), (217, 18, 14, 213)])
me_gear_001.materials.append(mat_gear1)
me_gear_001.update()
me_gear_002 = bpy.data.meshes.new('Gear.002')
me_gear_002.from_pydata([(0.7, 0.0, -0.2), (0.6467, 0.2679, -0.2), (0.495, 0.495, -0.2), (0.2679, 0.6467, -0.2), (0.9, 0.0, -0.2), (0.8315, 0.3444, -0.2), (0.6364, 0.6364, -0.2), (0.3444, 0.8315, -0.2), (0.9239, 0.3827, -0.2), (0.7071, 0.7071, -0.2), (0.3827, 0.9239, -0.2), (1.002, 0.4543, -0.2), (0.7778, 0.7778, -0.2), (0.4543, 1.002, -0.2), (0.7, 0.0, 0.2), (0.6467, 0.2679, 0.2), (0.495, 0.495, 0.2), (0.2679, 0.6467, 0.2), (0.9, 0.0, 0.2), (0.8315, 0.3444, 0.2), (0.6364, 0.6364, 0.2), (0.3444, 0.8315, 0.2), (0.9239, 0.3827, 0.2), (0.7071, 0.7071, 0.2), (0.3827, 0.9239, 0.2), (1.002, 0.4543, 0.2), (0.7778, 0.7778, 0.2), (0.4543, 1.002, 0.2), (4.286e-17, 0.7, -0.2), (-0.2679, 0.6467, -0.2), (-0.495, 0.495, -0.2), (-0.6467, 0.2679, -0.2), (5.511e-17, 0.9, -0.2), (-0.3444, 0.8315, -0.2), (-0.6364, 0.6364, -0.2), (-0.8315, 0.3444, -0.2), (-0.3827, 0.9239, -0.2), (-0.7071, 0.7071, -0.2), (-0.9239, 0.3827, -0.2), (-0.4543, 1.002, -0.2), (-0.7778, 0.7778, -0.2), (-1.002, 0.4543, -0.2), (4.286e-17, 0.7, 0.2), (-0.2679, 0.6467, 0.2), (-0.495, 0.495, 0.2), (-0.6467, 0.2679, 0.2), (5.511e-17, 0.9, 0.2), (-0.3444, 0.8315, 0.2), (-0.6364, 0.6364, 0.2), (-0.8315, 0.3444, 0.2), (-0.3827, 0.9239, 0.2), (-0.7071, 0.7071, 0.2), (-0.9239, 0.3827, 0.2), (-0.4543, 1.002, 0.2), (-0.7778, 0.7778, 0.2), (-1.002, 0.4543, 0.2), (-0.7, 8.573e-17, -0.2), (-0.6467, -0.2679, -0.2), (-0.495, -0.495, -0.2), (-0.2679, -0.6467, -0.2), (-0.9, 1.102e-16, -0.2), (-0.8315, -0.3444, -0.2), (-0.6364, -0.6364, -0.2), (-0.3444, -0.8315, -0.2), (-0.9239, -0.3827, -0.2), (-0.7071, -0.7071, -0.2), (-0.3827, -0.9239, -0.2), (-1.002, -0.4543, -0.2), (-0.7778, -0.7778, -0.2), (-0.4543, -1.002, -0.2), (-0.7, 8.573e-17, 0.2), (-0.6467, -0.2679, 0.2), (-0.495, -0.495, 0.2), (-0.2679, -0.6467, 0.2), (-0.9, 1.102e-16, 0.2), (-0.8315, -0.3444, 0.2), (-0.6364, -0.6364, 0.2), (-0.3444, -0.8315, 0.2), (-0.9239, -0.3827, 0.2), (-0.7071, -0.7071, 0.2), (-0.3827, -0.9239, 0.2), (-1.002, -0.4543, 0.2), (-0.7778, -0.7778, 0.2), (-0.4543, -1.002, 0.2), (-1.286e-16, -0.7, -0.2), (0.2679, -0.6467, -0.2), (0.495, -0.495, -0.2), (0.6467, -0.2679, -0.2), (-1.653e-16, -0.9, -0.2), (0.3444, -0.8315, -0.2), (0.6364, -0.6364, -0.2), (0.8315, -0.3444, -0.2), (0.3827, -0.9239, -0.2), (0.7071, -0.7071, -0.2), (0.9239, -0.3827, -0.2), (0.4543, -1.002, -0.2), (0.7778, -0.7778, -0.2), (1.002, -0.4543, -0.2), (-1.286e-16, -0.7, 0.2), (0.2679, -0.6467, 0.2), (0.495, -0.495, 0.2), (0.6467, -0.2679, 0.2), (-1.653e-16, -0.9, 0.2), (0.3444, -0.8315, 0.2), (0.6364, -0.6364, 0.2), (0.8315, -0.3444, 0.2), (0.3827, -0.9239, 0.2), (0.7071, -0.7071, 0.2), (0.9239, -0.3827, 0.2), (0.4543, -1.002, 0.2), (0.7778, -0.7778, 0.2), (1.002, -0.4543, 0.2)], [], [(4, 0, 1, 5), (5, 1, 2, 6), (6, 2, 3, 7), (8, 5, 6, 9), (9, 6, 7, 10), (11, 8, 9, 12), (12, 9, 10, 13), (14, 18, 19, 15), (15, 19, 20, 16), (16, 20, 21, 17), (19, 22, 23, 20), (20, 23, 24, 21), (22, 25, 26, 23), (23, 26, 27, 24), (18, 4, 5, 19), (19, 5, 8, 22), (22, 8, 11, 25), (25, 11, 12, 26), (26, 12, 13, 27), (27, 13, 10, 24), (24, 10, 7, 21), (32, 28, 29, 33), (33, 29, 30, 34), (34, 30, 31, 35), (36, 33, 34, 37), (37, 34, 35, 38), (39, 36, 37, 40), (40, 37, 38, 41), (42, 46, 47, 43), (43, 47, 48, 44), (44, 48, 49, 45), (47, 50, 51, 48), (48, 51, 52, 49), (50, 53, 54, 51), (51, 54, 55, 52), (46, 32, 33, 47), (47, 33, 36, 50), (50, 36, 39, 53), (53, 39, 40, 54), (54, 40, 41, 55), (55, 41, 38, 52), (52, 38, 35, 49), (3, 28, 32, 7), (7, 32, 46, 21), (21, 46, 42, 17), (60, 56, 57, 61), (61, 57, 58, 62), (62, 58, 59, 63), (64, 61, 62, 65), (65, 62, 63, 66), (67, 64, 65, 68), (68, 65, 66, 69), (70, 74, 75, 71), (71, 75, 76, 72), (72, 76, 77, 73), (75, 78, 79, 76), (76, 79, 80, 77), (78, 81, 82, 79), (79, 82, 83, 80), (74, 60, 61, 75), (75, 61, 64, 78), (78, 64, 67, 81), (81, 67, 68, 82), (82, 68, 69, 83), (83, 69, 66, 80), (80, 66, 63, 77), (31, 56, 60, 35), (35, 60, 74, 49), (49, 74, 70, 45), (88, 84, 85, 89), (89, 85, 86, 90), (90, 86, 87, 91), (92, 89, 90, 93), (93, 90, 91, 94), (95, 92, 93, 96), (96, 93, 94, 97), (98, 102, 103, 99), (99, 103, 104, 100), (100, 104, 105, 101), (103, 106, 107, 104), (104, 107, 108, 105), (106, 109, 110, 107), (107, 110, 111, 108), (102, 88, 89, 103), (103, 89, 92, 106), (106, 92, 95, 109), (109, 95, 96, 110), (110, 96, 97, 111), (111, 97, 94, 108), (108, 94, 91, 105), (59, 84, 88, 63), (63, 88, 102, 77), (77, 102, 98, 73), (87, 0, 4, 91), (91, 4, 18, 105), (105, 18, 14, 101)])
me_gear_002.materials.append(mat_gear2)
me_gear_002.update()
me_gear_003 = bpy.data.meshes.new('Gear.003')
me_gear_003.from_pydata([(0.7, 0.0, -0.2), (0.6914, 0.1095, -0.2), (0.6657, 0.2163, -0.2), (0.6237, 0.3178, -0.2), (0.9, 0.0, -0.2), (0.8889, 0.1408, -0.2), (0.856, 0.2781, -0.2), (0.8019, 0.4086, -0.2), (0.9877, 0.1564, -0.2), (0.9511, 0.309, -0.2), (0.891, 0.454, -0.2), (1.08, 0.2079, -0.2), (1.046, 0.3399, -0.2), (0.9961, 0.4667, -0.2), (0.7, 0.0, 0.2), (0.6914, 0.1095, 0.2), (0.6657, 0.2163, 0.2), (0.6237, 0.3178, 0.2), (0.9, 0.0, 0.2), (0.8889, 0.1408, 0.2), (0.856, 0.2781, 0.2), (0.8019, 0.4086, 0.2), (0.9877, 0.1564, 0.2), (0.9511, 0.309, 0.2), (0.891, 0.454, 0.2), (1.08, 0.2079, 0.2), (1.046, 0.3399, 0.2), (0.9961, 0.4667, 0.2), (0.5663, 0.4114, -0.2), (0.495, 0.495, -0.2), (0.4114, 0.5663, -0.2), (0.3178, 0.6237, -0.2), (0.7281, 0.529, -0.2), (0.6364, 0.6364, -0.2), (0.529, 0.7281, -0.2), (0.4086, 0.8019, -0.2), (0.7071, 0.7071, -0.2), (0.5878, 0.809, -0.2), (0.454, 0.891, -0.2), (0.7517, 0.8031, -0.2), (0.6466, 0.8899, -0.2), (0.5315, 0.9631, -0.2), (0.5663, 0.4114, 0.2), (0.495, 0.495, 0.2), (0.4114, 0.5663, 0.2), (0.3178, 0.6237, 0.2), (0.7281, 0.529, 0.2), (0.6364, 0.6364, 0.2), (0.529, 0.7281, 0.2), (0.4086, 0.8019, 0.2), (0.7071, 0.7071, 0.2), (0.5878, 0.809, 0.2), (0.454, 0.891, 0.2), (0.7517, 0.8031, 0.2), (0.6466, 0.8899, 0.2), (0.5315, 0.9631, 0.2), (0.2163, 0.6657, -0.2), (0.1095, 0.6914, -0.2), (4.286e-17, 0.7, -0.2), (-0.1095, 0.6914, -0.2), (0.2781, 0.856, -0.2), (0.1408, 0.8889, -0.2), (5.511e-17, 0.9, -0.2), (-0.1408, 0.8889, -0.2), (0.1564, 0.9877, -0.2), (6.123e-17, 1.0, -0.2), (-0.1564, 0.9877, -0.2), (0.1361, 1.092, -0.2), (6.736e-17, 1.1, -0.2), (-0.1361, 1.092, -0.2), (0.2163, 0.6657, 0.2), (0.1095, 0.6914, 0.2), (4.286e-17, 0.7, 0.2), (-0.1095, 0.6914, 0.2), (0.2781, 0.856, 0.2), (0.1408, 0.8889, 0.2), (5.511e-17, 0.9, 0.2), (-0.1408, 0.8889, 0.2), (0.1564, 0.9877, 0.2), (6.123e-17, 1.0, 0.2), (-0.1564, 0.9877, 0.2), (0.1361, 1.092, 0.2), (6.736e-17, 1.1, 0.2), (-0.1361, 1.092, 0.2), (-0.2163, 0.6657, -0.2), (-0.3178, 0.6237, -0.2), (-0.4114, 0.5663, -0.2), (-0.495, 0.495, -0.2), (-0.2781, 0.856, -0.2), (-0.4086, 0.8019, -0.2), (-0.529, 0.7281, -0.2), (-0.6364, 0.6364, -0.2), (-0.454, 0.891, -0.2), (-0.5878, 0.809, -0.2), (-0.7071, 0.7071, -0.2), (-0.5315, 0.9631, -0.2), (-0.6466, 0.8899, -0.2), (-0.7517, 0.8031, -0.2), (-0.2163, 0.6657, 0.2), (-0.3178, 0.6237, 0.2), (-0.4114, 0.5663, 0.2), (-0.495, 0.495, 0.2), (-0.2781, 0.856, 0.2), (-0.4086, 0.8019, 0.2), (-0.529, 0.7281, 0.2), (-0.6364, 0.6364, 0.2), (-0.454, 0.891, 0.2), (-0.5878, 0.809, 0.2), (-0.7071, 0.7071, 0.2), (-0.5315, 0.9631, 0.2), (-0.6466, 0.8899, 0.2), (-0.7517, 0.8031, 0.2), (-0.5663, 0.4114, -0.2), (-0.6237, 0.3178, -0.2), (-0.6657, 0.2163, -0.2), (-0.6914, 0.1095, -0.2), (-0.7281, 0.529, -0.2), (-0.8019, 0.4086, -0.2), (-0.856, 0.2781, -0.2), (-0.8889, 0.1408, -0.2), (-0.891, 0.454, -0.2), (-0.9511, 0.309, -0.2), (-0.9877, 0.1564, -0.2), (-0.9961, 0.4667, -0.2), (-1.046, 0.3399, -0.2), (-1.08, 0.2079, -0.2), (-0.5663, 0.4114, 0.2), (-0.6237, 0.3178, 0.2), (-0.6657, 0.2163, 0.2), (-0.6914, 0.1095, 0.2), (-0.7281, 0.529, 0.2), (-0.8019, 0.4086, 0.2), (-0.856, 0.2781, 0.2), (-0.8889, 0.1408, 0.2), (-0.891, 0.454, 0.2), (-0.9511, 0.309, 0.2), (-0.9877, 0.1564, 0.2), (-0.9961, 0.4667, 0.2), (-1.046, 0.3399, 0.2), (-1.08, 0.2079, 0.2), (-0.7, 8.573e-17, -0.2), (-0.6914, -0.1095, -0.2), (-0.6657, -0.2163, -0.2), (-0.6237, -0.3178, -0.2), (-0.9, 1.102e-16, -0.2), (-0.8889, -0.1408, -0.2), (-0.856, -0.2781, -0.2), (-0.8019, -0.4086, -0.2), (-0.9877, -0.1564, -0.2), (-0.9511, -0.309, -0.2), (-0.891, -0.454, -0.2), (-1.08, -0.2079, -0.2), (-1.046, -0.3399, -0.2), (-0.9961, -0.4667, -0.2), (-0.7, 8.573e-17, 0.2), (-0.6914, -0.1095, 0.2), (-0.6657, -0.2163, 0.2), (-0.6237, -0.3178, 0.2), (-0.9, 1.102e-16, 0.2), (-0.8889, -0.1408, 0.2), (-0.856, -0.2781, 0.2), (-0.8019, -0.4086, 0.2), (-0.9877, -0.1564, 0.2), (-0.9511, -0.309, 0.2), (-0.891, -0.454, 0.2), (-1.08, -0.2079, 0.2), (-1.046, -0.3399, 0.2), (-0.9961, -0.4667, 0.2), (-0.5663, -0.4114, -0.2), (-0.495, -0.495, -0.2), (-0.4114, -0.5663, -0.2), (-0.3178, -0.6237, -0.2), (-0.7281, -0.529, -0.2), (-0.6364, -0.6364, -0.2), (-0.529, -0.7281, -0.2), (-0.4086, -0.8019, -0.2), (-0.7071, -0.7071, -0.2), (-0.5878, -0.809, -0.2), (-0.454, -0.891, -0.2), (-0.7517, -0.8031, -0.2), (-0.6466, -0.8899, -0.2), (-0.5315, -0.9631, -0.2), (-0.5663, -0.4114, 0.2), (-0.495, -0.495, 0.2), (-0.4114, -0.5663, 0.2), (-0.3178, -0.6237, 0.2), (-0.7281, -0.529, 0.2), (-0.6364, -0.6364, 0.2), (-0.529, -0.7281, 0.2), (-0.4086, -0.8019, 0.2), (-0.7071, -0.7071, 0.2), (-0.5878, -0.809, 0.2), (-0.454, -0.891, 0.2), (-0.7517, -0.8031, 0.2), (-0.6466, -0.8899, 0.2), (-0.5315, -0.9631, 0.2), (-0.2163, -0.6657, -0.2), (-0.1095, -0.6914, -0.2), (-1.286e-16, -0.7, -0.2), (0.1095, -0.6914, -0.2), (-0.2781, -0.856, -0.2), (-0.1408, -0.8889, -0.2), (-1.653e-16, -0.9, -0.2), (0.1408, -0.8889, -0.2), (-0.1564, -0.9877, -0.2), (-1.837e-16, -1.0, -0.2), (0.1564, -0.9877, -0.2), (-0.1361, -1.092, -0.2), (-2.021e-16, -1.1, -0.2), (0.1361, -1.092, -0.2), (-0.2163, -0.6657, 0.2), (-0.1095, -0.6914, 0.2), (-1.286e-16, -0.7, 0.2), (0.1095, -0.6914, 0.2), (-0.2781, -0.856, 0.2), (-0.1408, -0.8889, 0.2), (-1.653e-16, -0.9, 0.2), (0.1408, -0.8889, 0.2), (-0.1564, -0.9877, 0.2), (-1.837e-16, -1.0, 0.2), (0.1564, -0.9877, 0.2), (-0.1361, -1.092, 0.2), (-2.021e-16, -1.1, 0.2), (0.1361, -1.092, 0.2), (0.2163, -0.6657, -0.2), (0.3178, -0.6237, -0.2), (0.4114, -0.5663, -0.2), (0.495, -0.495, -0.2), (0.2781, -0.856, -0.2), (0.4086, -0.8019, -0.2), (0.529, -0.7281, -0.2), (0.6364, -0.6364, -0.2), (0.454, -0.891, -0.2), (0.5878, -0.809, -0.2), (0.7071, -0.7071, -0.2), (0.5315, -0.9631, -0.2), (0.6466, -0.8899, -0.2), (0.7517, -0.8031, -0.2), (0.2163, -0.6657, 0.2), (0.3178, -0.6237, 0.2), (0.4114, -0.5663, 0.2), (0.495, -0.495, 0.2), (0.2781, -0.856, 0.2), (0.4086, -0.8019, 0.2), (0.529, -0.7281, 0.2), (0.6364, -0.6364, 0.2), (0.454, -0.891, 0.2), (0.5878, -0.809, 0.2), (0.7071, -0.7071, 0.2), (0.5315, -0.9631, 0.2), (0.6466, -0.8899, 0.2), (0.7517, -0.8031, 0.2), (0.5663, -0.4114, -0.2), (0.6237, -0.3178, -0.2), (0.6657, -0.2163, -0.2), (0.6914, -0.1095, -0.2), (0.7281, -0.529, -0.2), (0.8019, -0.4086, -0.2), (0.856, -0.2781, -0.2), (0.8889, -0.1408, -0.2), (0.891, -0.454, -0.2), (0.9511, -0.309, -0.2), (0.9877, -0.1564, -0.2), (0.9961, -0.4667, -0.2), (1.046, -0.3399, -0.2), (1.08, -0.2079, -0.2), (0.5663, -0.4114, 0.2), (0.6237, -0.3178, 0.2), (0.6657, -0.2163, 0.2), (0.6914, -0.1095, 0.2), (0.7281, -0.529, 0.2), (0.8019, -0.4086, 0.2), (0.856, -0.2781, 0.2), (0.8889, -0.1408, 0.2), (0.891, -0.454, 0.2), (0.9511, -0.309, 0.2), (0.9877, -0.1564, 0.2), (0.9961, -0.4667, 0.2), (1.046, -0.3399, 0.2), (1.08, -0.2079, 0.2)], [], [(4, 0, 1, 5), (5, 1, 2, 6), (6, 2, 3, 7), (8, 5, 6, 9), (9, 6, 7, 10), (11, 8, 9, 12), (12, 9, 10, 13), (14, 18, 19, 15), (15, 19, 20, 16), (16, 20, 21, 17), (19, 22, 23, 20), (20, 23, 24, 21), (22, 25, 26, 23), (23, 26, 27, 24), (18, 4, 5, 19), (19, 5, 8, 22), (22, 8, 11, 25), (25, 11, 12, 26), (26, 12, 13, 27), (27, 13, 10, 24), (24, 10, 7, 21), (32, 28, 29, 33), (33, 29, 30, 34), (34, 30, 31, 35), (36, 33, 34, 37), (37, 34, 35, 38), (39, 36, 37, 40), (40, 37, 38, 41), (42, 46, 47, 43), (43, 47, 48, 44), (44, 48, 49, 45), (47, 50, 51, 48), (48, 51, 52, 49), (50, 53, 54, 51), (51, 54, 55, 52), (46, 32, 33, 47), (47, 33, 36, 50), (50, 36, 39, 53), (53, 39, 40, 54), (54, 40, 41, 55), (55, 41, 38, 52), (52, 38, 35, 49), (3, 28, 32, 7), (7, 32, 46, 21), (21, 46, 42, 17), (60, 56, 57, 61), (61, 57, 58, 62), (62, 58, 59, 63), (64, 61, 62, 65), (65, 62, 63, 66), (67, 64, 65, 68), (68, 65, 66, 69), (70, 74, 75, 71), (71, 75, 76, 72), (72, 76, 77, 73), (75, 78, 79, 76), (76, 79, 80, 77), (78, 81, 82, 79), (79, 82, 83, 80), (74, 60, 61, 75), (75, 61, 64, 78), (78, 64, 67, 81), (81, 67, 68, 82), (82, 68, 69, 83), (83, 69, 66, 80), (80, 66, 63, 77), (31, 56, 60, 35), (35, 60, 74, 49), (49, 74, 70, 45), (88, 84, 85, 89), (89, 85, 86, 90), (90, 86, 87, 91), (92, 89, 90, 93), (93, 90, 91, 94), (95, 92, 93, 96), (96, 93, 94, 97), (98, 102, 103, 99), (99, 103, 104, 100), (100, 104, 105, 101), (103, 106, 107, 104), (104, 107, 108, 105), (106, 109, 110, 107), (107, 110, 111, 108), (102, 88, 89, 103), (103, 89, 92, 106), (106, 92, 95, 109), (109, 95, 96, 110), (110, 96, 97, 111), (111, 97, 94, 108), (108, 94, 91, 105), (59, 84, 88, 63), (63, 88, 102, 77), (77, 102, 98, 73), (116, 112, 113, 117), (117, 113, 114, 118), (118, 114, 115, 119), (120, 117, 118, 121), (121, 118, 119, 122), (123, 120, 121, 124), (124, 121, 122, 125), (126, 130, 131, 127), (127, 131, 132, 128), (128, 132, 133, 129), (131, 134, 135, 132), (132, 135, 136, 133), (134, 137, 138, 135), (135, 138, 139, 136), (130, 116, 117, 131), (131, 117, 120, 134), (134, 120, 123, 137), (137, 123, 124, 138), (138, 124, 125, 139), (139, 125, 122, 136), (136, 122, 119, 133), (87, 112, 116, 91), (91, 116, 130, 105), (105, 130, 126, 101), (144, 140, 141, 145), (145, 141, 142, 146), (146, 142, 143, 147), (148, 145, 146, 149), (149, 146, 147, 150), (151, 148, 149, 152), (152, 149, 150, 153), (154, 158, 159, 155), (155, 159, 160, 156), (156, 160, 161, 157), (159, 162, 163, 160), (160, 163, 164, 161), (162, 165, 166, 163), (163, 166, 167, 164), (158, 144, 145, 159), (159, 145, 148, 162), (162, 148, 151, 165), (165, 151, 152, 166), (166, 152, 153, 167), (167, 153, 150, 164), (164, 150, 147, 161), (115, 140, 144, 119), (119, 144, 158, 133), (133, 158, 154, 129), (172, 168, 169, 173), (173, 169, 170, 174), (174, 170, 171, 175), (176, 173, 174, 177), (177, 174, 175, 178), (179, 176, 177, 180), (180, 177, 178, 181), (182, 186, 187, 183), (183, 187, 188, 184), (184, 188, 189, 185), (187, 190, 191, 188), (188, 191, 192, 189), (190, 193, 194, 191), (191, 194, 195, 192), (186, 172, 173, 187), (187, 173, 176, 190), (190, 176, 179, 193), (193, 179, 180, 194), (194, 180, 181, 195), (195, 181, 178, 192), (192, 178, 175, 189), (143, 168, 172, 147), (147, 172, 186, 161), (161, 186, 182, 157), (200, 196, 197, 201), (201, 197, 198, 202), (202, 198, 199, 203), (204, 201, 202, 205), (205, 202, 203, 206), (207, 204, 205, 208), (208, 205, 206, 209), (210, 214, 215, 211), (211, 215, 216, 212), (212, 216, 217, 213), (215, 218, 219, 216), (216, 219, 220, 217), (218, 221, 222, 219), (219, 222, 223, 220), (214, 200, 201, 215), (215, 201, 204, 218), (218, 204, 207, 221), (221, 207, 208, 222), (222, 208, 209, 223), (223, 209, 206, 220), (220, 206, 203, 217), (171, 196, 200, 175), (175, 200, 214, 189), (189, 214, 210, 185), (228, 224, 225, 229), (229, 225, 226, 230), (230, 226, 227, 231), (232, 229, 230, 233), (233, 230, 231, 234), (235, 232, 233, 236), (236, 233, 234, 237), (238, 242, 243, 239), (239, 243, 244, 240), (240, 244, 245, 241), (243, 246, 247, 244), (244, 247, 248, 245), (246, 249, 250, 247), (247, 250, 251, 248), (242, 228, 229, 243), (243, 229, 232, 246), (246, 232, 235, 249), (249, 235, 236, 250), (250, 236, 237, 251), (251, 237, 234, 248), (248, 234, 231, 245), (199, 224, 228, 203), (203, 228, 242, 217), (217, 242, 238, 213), (256, 252, 253, 257), (257, 253, 254, 258), (258, 254, 255, 259), (260, 257, 258, 261), (261, 258, 259, 262), (263, 260, 261, 264), (264, 261, 262, 265), (266, 270, 271, 267), (267, 271, 272, 268), (268, 272, 273, 269), (271, 274, 275, 272), (272, 275, 276, 273), (274, 277, 278, 275), (275, 278, 279, 276), (270, 256, 257, 271), (271, 257, 260, 274), (274, 260, 263, 277), (277, 263, 264, 278), (278, 264, 265, 279), (279, 265, 262, 276), (276, 262, 259, 273), (227, 252, 256, 231), (231, 256, 270, 245), (245, 270, 266, 241), (255, 0, 4, 259), (259, 4, 18, 273), (273, 18, 14, 269)])
me_gear_003.materials.append(mat_gear2)
me_gear_003.update()

# ---- objects
ob_camera = bpy.data.objects.new('Camera', cam_camera)
ob_pixelart_light_r = bpy.data.objects.new('PixelArt_Light_R', light_pixelart_light_r)
ob_pixelart_light_g = bpy.data.objects.new('PixelArt_Light_G', light_pixelart_light_g)
ob_pixelart_light_b = bpy.data.objects.new('PixelArt_Light_B', light_pixelart_light_b)
ob_camera_001 = bpy.data.objects.new('Camera.001', cam_camera_001)
ob_gear = bpy.data.objects.new('Gear', me_gear)
ob_gear_001 = bpy.data.objects.new('Gear.001', me_gear_001)
ob_gear_002 = bpy.data.objects.new('Gear.002', me_gear_002)
ob_gear_003 = bpy.data.objects.new('Gear.003', me_gear_003)

# ---- transforms, parenting, visibility, modifiers, constraints
ob_camera.location = (2.724, -2.383, 3.923)
ob_camera.rotation_euler = (0.7798, -1.191e-08, 0.6195)
ob_camera.lock_rotations_4d = False
ob_camera.empty_display_type = 'ARROWS'
ob_camera.color = (0.0, 0.0, 0.0, 0.0)
ob_camera.display_type = 'WIRE'
ob_camera.lineart.crease_threshold = 0.0
ob_pixelart_light_r.location = (2.976, -0.8264, 0.5288)
ob_pixelart_light_g.location = (0.07544, 2.523, 2.273)
ob_pixelart_light_g.rotation_euler = (-0.722, -0.2178, 0.167)
ob_pixelart_light_b.location = (0.5785, -2.773, 0.8692)
ob_camera_001.location = (0.2087, -0.06941, 6.185)
ob_gear.location = (0.2035, 0.1101, -0.5063)
ob_gear.rotation_euler = (1.085, 0.09816, 0.616)
_vg = ob_gear.vertex_groups.new(name='Tips')
_vg = ob_gear.vertex_groups.new(name='Valleys')
ob_gear_001.location = (0.6457, 1.135, 0.5063)
ob_gear_001.rotation_euler = (4.154, 0.1571, 0.5656)
_vg = ob_gear_001.vertex_groups.new(name='Tips')
_vg = ob_gear_001.vertex_groups.new(name='Valleys')
ob_gear_002.location = (0.0, 0.0, 0.0)
_vg = ob_gear_002.vertex_groups.new(name='Tips')
_vg = ob_gear_002.vertex_groups.new(name='Valleys')
ob_gear_003.location = (0.0, 0.0, 0.0)
_vg = ob_gear_003.vertex_groups.new(name='Tips')
_vg = ob_gear_003.vertex_groups.new(name='Valleys')

# ---- collection membership
col_collection.objects.link(ob_camera)
col_collection.objects.link(ob_pixelart_light_r)
col_collection.objects.link(ob_pixelart_light_g)
col_collection.objects.link(ob_pixelart_light_b)
col_collection.objects.link(ob_camera_001)
col_gear1.objects.link(ob_gear)
col_gear1.objects.link(ob_gear_001)
col_gear2.objects.link(ob_gear_002)
col_gear3.objects.link(ob_gear_003)

# ---- scene / render settings (as saved in the file)
scene.camera = ob_camera_001
scene.frame_start = 1; scene.frame_end = 20; scene.frame_set(1)
scene.render.engine = 'BLENDER_EEVEE_NEXT'
scene.render.resolution_x = 200
scene.render.resolution_y = 150
scene.render.filter_size = 0.0
scene.render.film_transparent = True
scene.render.use_freestyle = True
scene.render.line_thickness = 0.3
scene.cycles.sampling_pattern = 'TABULATED_SOBOL'
scene.eevee.taa_samples = 1
scene.eevee.taa_render_samples = 1
scene.eevee.use_taa_reprojection = False
scene.eevee.use_gtao = True
bpy.context.view_layer.update()
